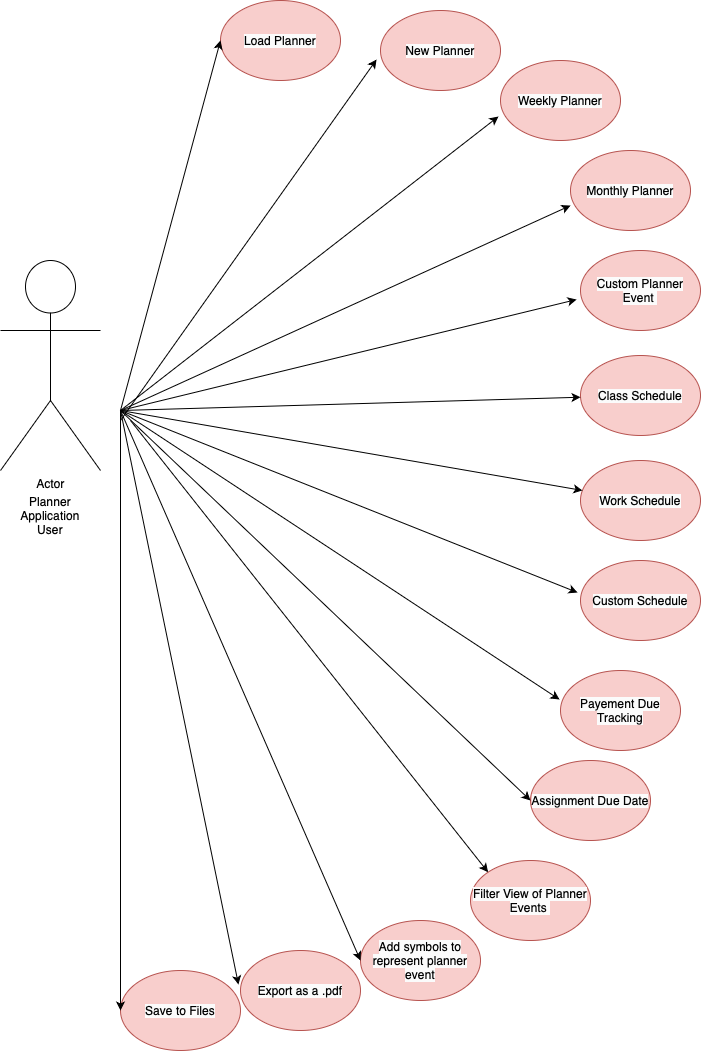

The diagram above was exported from draw.io. Its source (the exported page's mxGraphModel, read from the mxfile embedded in the PNG):
<mxGraphModel dx="843" dy="1648" grid="1" gridSize="10" guides="1" tooltips="1" connect="1" arrows="1" fold="1" page="1" pageScale="1" pageWidth="850" pageHeight="1100" math="0" shadow="0">
  <root>
    <mxCell id="0" />
    <mxCell id="1" parent="0" />
    <mxCell id="LqPU-cUqY774E5lIlxmE-7" value="" style="group" parent="1" vertex="1" connectable="0">
      <mxGeometry x="60" y="90" width="100" height="270" as="geometry" />
    </mxCell>
    <mxCell id="LqPU-cUqY774E5lIlxmE-1" value="Actor" style="shape=umlActor;verticalLabelPosition=bottom;verticalAlign=top;html=1;outlineConnect=0;shadow=0;" parent="LqPU-cUqY774E5lIlxmE-7" vertex="1">
      <mxGeometry width="100" height="210" as="geometry" />
    </mxCell>
    <mxCell id="LqPU-cUqY774E5lIlxmE-6" value="Planner Application User" style="text;strokeColor=none;align=center;fillColor=none;html=1;verticalAlign=middle;whiteSpace=wrap;rounded=0;" parent="LqPU-cUqY774E5lIlxmE-7" vertex="1">
      <mxGeometry x="20" y="240" width="60" height="30" as="geometry" />
    </mxCell>
    <mxCell id="WPUvRpcI2CGc1LdiJYT7-2" value="&lt;span style=&quot;caret-color: rgb(0, 0, 0); color: rgb(0, 0, 0); font-family: Helvetica; font-size: 12px; font-style: normal; font-variant-caps: normal; font-weight: 400; letter-spacing: normal; text-align: center; text-indent: 0px; text-transform: none; word-spacing: 0px; -webkit-text-stroke-width: 0px; background-color: rgb(251, 251, 251); text-decoration: none; float: none; display: inline !important;&quot;&gt;Weekly Planner&lt;/span&gt;" style="ellipse;whiteSpace=wrap;html=1;fillColor=#f8cecc;strokeColor=#b85450;" vertex="1" parent="1">
      <mxGeometry x="560" y="-110" width="120" height="80" as="geometry" />
    </mxCell>
    <mxCell id="WPUvRpcI2CGc1LdiJYT7-3" value="&lt;span style=&quot;caret-color: rgb(0, 0, 0); color: rgb(0, 0, 0); font-family: Helvetica; font-size: 12px; font-style: normal; font-variant-caps: normal; font-weight: 400; letter-spacing: normal; text-align: center; text-indent: 0px; text-transform: none; word-spacing: 0px; -webkit-text-stroke-width: 0px; background-color: rgb(251, 251, 251); text-decoration: none; float: none; display: inline !important;&quot;&gt;Monthly Planner&lt;/span&gt;" style="ellipse;whiteSpace=wrap;html=1;fillColor=#f8cecc;strokeColor=#b85450;" vertex="1" parent="1">
      <mxGeometry x="630" y="-20" width="120" height="80" as="geometry" />
    </mxCell>
    <mxCell id="WPUvRpcI2CGc1LdiJYT7-4" value="&lt;span style=&quot;caret-color: rgb(0, 0, 0); color: rgb(0, 0, 0); font-family: Helvetica; font-size: 12px; font-style: normal; font-variant-caps: normal; font-weight: 400; letter-spacing: normal; text-align: center; text-indent: 0px; text-transform: none; word-spacing: 0px; -webkit-text-stroke-width: 0px; background-color: rgb(251, 251, 251); text-decoration: none; float: none; display: inline !important;&quot;&gt;New Planner&lt;/span&gt;" style="ellipse;whiteSpace=wrap;html=1;fillColor=#f8cecc;strokeColor=#b85450;" vertex="1" parent="1">
      <mxGeometry x="440" y="-160" width="120" height="80" as="geometry" />
    </mxCell>
    <mxCell id="WPUvRpcI2CGc1LdiJYT7-5" value="&lt;span style=&quot;caret-color: rgb(0, 0, 0); color: rgb(0, 0, 0); font-family: Helvetica; font-size: 12px; font-style: normal; font-variant-caps: normal; font-weight: 400; letter-spacing: normal; text-align: center; text-indent: 0px; text-transform: none; word-spacing: 0px; -webkit-text-stroke-width: 0px; background-color: rgb(251, 251, 251); text-decoration: none; float: none; display: inline !important;&quot;&gt;Load Planner&lt;/span&gt;" style="ellipse;whiteSpace=wrap;html=1;fillColor=#f8cecc;strokeColor=#b85450;" vertex="1" parent="1">
      <mxGeometry x="280" y="-170" width="120" height="80" as="geometry" />
    </mxCell>
    <mxCell id="WPUvRpcI2CGc1LdiJYT7-10" value="&lt;span style=&quot;caret-color: rgb(0, 0, 0); color: rgb(0, 0, 0); font-family: Helvetica; font-size: 12px; font-style: normal; font-variant-caps: normal; font-weight: 400; letter-spacing: normal; text-align: center; text-indent: 0px; text-transform: none; word-spacing: 0px; -webkit-text-stroke-width: 0px; background-color: rgb(251, 251, 251); text-decoration: none; float: none; display: inline !important;&quot;&gt;Custom Schedule&lt;/span&gt;" style="ellipse;whiteSpace=wrap;html=1;fillColor=#f8cecc;strokeColor=#b85450;" vertex="1" parent="1">
      <mxGeometry x="640" y="390" width="120" height="80" as="geometry" />
    </mxCell>
    <mxCell id="WPUvRpcI2CGc1LdiJYT7-11" value="&lt;span style=&quot;caret-color: rgb(0, 0, 0); color: rgb(0, 0, 0); font-family: Helvetica; font-size: 12px; font-style: normal; font-variant-caps: normal; font-weight: 400; letter-spacing: normal; text-align: center; text-indent: 0px; text-transform: none; word-spacing: 0px; -webkit-text-stroke-width: 0px; background-color: rgb(251, 251, 251); text-decoration: none; float: none; display: inline !important;&quot;&gt;Payement Due Tracking&lt;/span&gt;" style="ellipse;whiteSpace=wrap;html=1;fillColor=#f8cecc;strokeColor=#b85450;" vertex="1" parent="1">
      <mxGeometry x="620" y="500" width="120" height="80" as="geometry" />
    </mxCell>
    <mxCell id="WPUvRpcI2CGc1LdiJYT7-8" value="&lt;span style=&quot;caret-color: rgb(0, 0, 0); color: rgb(0, 0, 0); font-family: Helvetica; font-size: 12px; font-style: normal; font-variant-caps: normal; font-weight: 400; letter-spacing: normal; text-align: center; text-indent: 0px; text-transform: none; word-spacing: 0px; -webkit-text-stroke-width: 0px; background-color: rgb(251, 251, 251); text-decoration: none; float: none; display: inline !important;&quot;&gt;Assignment Due Date&lt;/span&gt;" style="ellipse;whiteSpace=wrap;html=1;fillColor=#f8cecc;strokeColor=#b85450;" vertex="1" parent="1">
      <mxGeometry x="590" y="590" width="120" height="80" as="geometry" />
    </mxCell>
    <mxCell id="WPUvRpcI2CGc1LdiJYT7-14" value="&lt;span style=&quot;caret-color: rgb(0, 0, 0); color: rgb(0, 0, 0); font-family: Helvetica; font-size: 12px; font-style: normal; font-variant-caps: normal; font-weight: 400; letter-spacing: normal; text-align: center; text-indent: 0px; text-transform: none; word-spacing: 0px; -webkit-text-stroke-width: 0px; background-color: rgb(251, 251, 251); text-decoration: none; float: none; display: inline !important;&quot;&gt;Export as a .pdf&lt;/span&gt;" style="ellipse;whiteSpace=wrap;html=1;fillColor=#f8cecc;strokeColor=#b85450;" vertex="1" parent="1">
      <mxGeometry x="300" y="780" width="120" height="80" as="geometry" />
    </mxCell>
    <mxCell id="WPUvRpcI2CGc1LdiJYT7-13" value="&lt;span style=&quot;caret-color: rgb(0, 0, 0); color: rgb(0, 0, 0); font-family: Helvetica; font-size: 12px; font-style: normal; font-variant-caps: normal; font-weight: 400; letter-spacing: normal; text-align: center; text-indent: 0px; text-transform: none; word-spacing: 0px; -webkit-text-stroke-width: 0px; background-color: rgb(251, 251, 251); text-decoration: none; float: none; display: inline !important;&quot;&gt;Save to Files&lt;/span&gt;" style="ellipse;whiteSpace=wrap;html=1;fillColor=#f8cecc;strokeColor=#b85450;" vertex="1" parent="1">
      <mxGeometry x="180" y="800" width="120" height="80" as="geometry" />
    </mxCell>
    <mxCell id="WPUvRpcI2CGc1LdiJYT7-6" value="&lt;span style=&quot;caret-color: rgb(0, 0, 0); color: rgb(0, 0, 0); font-family: Helvetica; font-size: 12px; font-style: normal; font-variant-caps: normal; font-weight: 400; letter-spacing: normal; text-align: center; text-indent: 0px; text-transform: none; word-spacing: 0px; -webkit-text-stroke-width: 0px; background-color: rgb(251, 251, 251); text-decoration: none; float: none; display: inline !important;&quot;&gt;Custom Planner Event&amp;nbsp;&lt;/span&gt;" style="ellipse;whiteSpace=wrap;html=1;fillColor=#f8cecc;strokeColor=#b85450;" vertex="1" parent="1">
      <mxGeometry x="640" y="80" width="120" height="80" as="geometry" />
    </mxCell>
    <mxCell id="WPUvRpcI2CGc1LdiJYT7-7" value="&lt;span style=&quot;caret-color: rgb(0, 0, 0); color: rgb(0, 0, 0); font-family: Helvetica; font-size: 12px; font-style: normal; font-variant-caps: normal; font-weight: 400; letter-spacing: normal; text-align: center; text-indent: 0px; text-transform: none; word-spacing: 0px; -webkit-text-stroke-width: 0px; background-color: rgb(251, 251, 251); text-decoration: none; float: none; display: inline !important;&quot;&gt;Class Schedule&lt;/span&gt;" style="ellipse;whiteSpace=wrap;html=1;fillColor=#f8cecc;strokeColor=#b85450;" vertex="1" parent="1">
      <mxGeometry x="640" y="185" width="120" height="80" as="geometry" />
    </mxCell>
    <mxCell id="WPUvRpcI2CGc1LdiJYT7-9" value="&lt;span style=&quot;caret-color: rgb(0, 0, 0); color: rgb(0, 0, 0); font-family: Helvetica; font-size: 12px; font-style: normal; font-variant-caps: normal; font-weight: 400; letter-spacing: normal; text-align: center; text-indent: 0px; text-transform: none; word-spacing: 0px; -webkit-text-stroke-width: 0px; background-color: rgb(251, 251, 251); text-decoration: none; float: none; display: inline !important;&quot;&gt;Work Schedule&lt;/span&gt;" style="ellipse;whiteSpace=wrap;html=1;fillColor=#f8cecc;strokeColor=#b85450;" vertex="1" parent="1">
      <mxGeometry x="640" y="290" width="120" height="80" as="geometry" />
    </mxCell>
    <mxCell id="WPUvRpcI2CGc1LdiJYT7-15" value="&lt;span style=&quot;caret-color: rgb(0, 0, 0); color: rgb(0, 0, 0); font-family: Helvetica; font-size: 12px; font-style: normal; font-variant-caps: normal; font-weight: 400; letter-spacing: normal; text-align: center; text-indent: 0px; text-transform: none; word-spacing: 0px; -webkit-text-stroke-width: 0px; background-color: rgb(251, 251, 251); text-decoration: none; float: none; display: inline !important;&quot;&gt;Filter View of Planner Events&amp;nbsp;&lt;/span&gt;" style="ellipse;whiteSpace=wrap;html=1;fillColor=#f8cecc;strokeColor=#b85450;" vertex="1" parent="1">
      <mxGeometry x="530" y="690" width="120" height="80" as="geometry" />
    </mxCell>
    <mxCell id="WPUvRpcI2CGc1LdiJYT7-16" value="&lt;span style=&quot;caret-color: rgb(0, 0, 0); color: rgb(0, 0, 0); font-family: Helvetica; font-size: 12px; font-style: normal; font-variant-caps: normal; font-weight: 400; letter-spacing: normal; text-align: center; text-indent: 0px; text-transform: none; word-spacing: 0px; -webkit-text-stroke-width: 0px; background-color: rgb(251, 251, 251); text-decoration: none; float: none; display: inline !important;&quot;&gt;Add symbols to represent planner event&lt;/span&gt;" style="ellipse;whiteSpace=wrap;html=1;fillColor=#f8cecc;strokeColor=#b85450;" vertex="1" parent="1">
      <mxGeometry x="420" y="750" width="120" height="80" as="geometry" />
    </mxCell>
    <mxCell id="WPUvRpcI2CGc1LdiJYT7-23" value="" style="endArrow=classic;html=1;rounded=0;" edge="1" parent="1" target="WPUvRpcI2CGc1LdiJYT7-7">
      <mxGeometry width="50" height="50" relative="1" as="geometry">
        <mxPoint x="180" y="240" as="sourcePoint" />
        <mxPoint x="230" y="190" as="targetPoint" />
      </mxGeometry>
    </mxCell>
    <mxCell id="WPUvRpcI2CGc1LdiJYT7-25" value="" style="endArrow=classic;html=1;rounded=0;" edge="1" parent="1" target="WPUvRpcI2CGc1LdiJYT7-9">
      <mxGeometry width="50" height="50" relative="1" as="geometry">
        <mxPoint x="180" y="240" as="sourcePoint" />
        <mxPoint x="333" y="221" as="targetPoint" />
      </mxGeometry>
    </mxCell>
    <mxCell id="WPUvRpcI2CGc1LdiJYT7-26" value="" style="endArrow=classic;html=1;rounded=0;entryX=-0.033;entryY=0.613;entryDx=0;entryDy=0;entryPerimeter=0;" edge="1" parent="1" target="WPUvRpcI2CGc1LdiJYT7-6">
      <mxGeometry width="50" height="50" relative="1" as="geometry">
        <mxPoint x="180" y="240" as="sourcePoint" />
        <mxPoint x="333" y="221" as="targetPoint" />
      </mxGeometry>
    </mxCell>
    <mxCell id="WPUvRpcI2CGc1LdiJYT7-27" value="" style="endArrow=classic;html=1;rounded=0;entryX=-0.025;entryY=0.4;entryDx=0;entryDy=0;entryPerimeter=0;" edge="1" parent="1" target="WPUvRpcI2CGc1LdiJYT7-10">
      <mxGeometry width="50" height="50" relative="1" as="geometry">
        <mxPoint x="180" y="240" as="sourcePoint" />
        <mxPoint x="333" y="279" as="targetPoint" />
      </mxGeometry>
    </mxCell>
    <mxCell id="WPUvRpcI2CGc1LdiJYT7-28" value="" style="endArrow=classic;html=1;rounded=0;entryX=-0.008;entryY=0.363;entryDx=0;entryDy=0;entryPerimeter=0;" edge="1" parent="1" target="WPUvRpcI2CGc1LdiJYT7-11">
      <mxGeometry width="50" height="50" relative="1" as="geometry">
        <mxPoint x="180" y="240" as="sourcePoint" />
        <mxPoint x="327" y="362" as="targetPoint" />
      </mxGeometry>
    </mxCell>
    <mxCell id="WPUvRpcI2CGc1LdiJYT7-29" value="" style="endArrow=classic;html=1;rounded=0;entryX=0;entryY=0.5;entryDx=0;entryDy=0;" edge="1" parent="1" target="WPUvRpcI2CGc1LdiJYT7-8">
      <mxGeometry width="50" height="50" relative="1" as="geometry">
        <mxPoint x="180" y="240" as="sourcePoint" />
        <mxPoint x="329" y="439" as="targetPoint" />
      </mxGeometry>
    </mxCell>
    <mxCell id="WPUvRpcI2CGc1LdiJYT7-31" value="" style="endArrow=classic;html=1;rounded=0;entryX=0;entryY=0.5;entryDx=0;entryDy=0;" edge="1" parent="1" target="WPUvRpcI2CGc1LdiJYT7-16">
      <mxGeometry width="50" height="50" relative="1" as="geometry">
        <mxPoint x="180" y="240" as="sourcePoint" />
        <mxPoint x="320" y="590" as="targetPoint" />
      </mxGeometry>
    </mxCell>
    <mxCell id="WPUvRpcI2CGc1LdiJYT7-32" value="" style="endArrow=classic;html=1;rounded=0;entryX=-0.017;entryY=0.425;entryDx=0;entryDy=0;entryPerimeter=0;" edge="1" parent="1" target="WPUvRpcI2CGc1LdiJYT7-14">
      <mxGeometry width="50" height="50" relative="1" as="geometry">
        <mxPoint x="180" y="240" as="sourcePoint" />
        <mxPoint x="330" y="690" as="targetPoint" />
      </mxGeometry>
    </mxCell>
    <mxCell id="WPUvRpcI2CGc1LdiJYT7-33" value="" style="endArrow=classic;html=1;rounded=0;entryX=0;entryY=0.5;entryDx=0;entryDy=0;" edge="1" parent="1" target="WPUvRpcI2CGc1LdiJYT7-13">
      <mxGeometry width="50" height="50" relative="1" as="geometry">
        <mxPoint x="180" y="240" as="sourcePoint" />
        <mxPoint x="328" y="774" as="targetPoint" />
      </mxGeometry>
    </mxCell>
    <mxCell id="WPUvRpcI2CGc1LdiJYT7-34" value="" style="endArrow=classic;html=1;rounded=0;entryX=0;entryY=0.688;entryDx=0;entryDy=0;entryPerimeter=0;" edge="1" parent="1" target="WPUvRpcI2CGc1LdiJYT7-3">
      <mxGeometry width="50" height="50" relative="1" as="geometry">
        <mxPoint x="180" y="240" as="sourcePoint" />
        <mxPoint x="326" y="139" as="targetPoint" />
      </mxGeometry>
    </mxCell>
    <mxCell id="WPUvRpcI2CGc1LdiJYT7-35" value="" style="endArrow=classic;html=1;rounded=0;entryX=-0.017;entryY=0.7;entryDx=0;entryDy=0;entryPerimeter=0;" edge="1" parent="1" target="WPUvRpcI2CGc1LdiJYT7-2">
      <mxGeometry width="50" height="50" relative="1" as="geometry">
        <mxPoint x="180" y="240" as="sourcePoint" />
        <mxPoint x="320" y="65" as="targetPoint" />
      </mxGeometry>
    </mxCell>
    <mxCell id="WPUvRpcI2CGc1LdiJYT7-36" value="" style="endArrow=classic;html=1;rounded=0;entryX=-0.033;entryY=0.613;entryDx=0;entryDy=0;entryPerimeter=0;" edge="1" parent="1" target="WPUvRpcI2CGc1LdiJYT7-4">
      <mxGeometry width="50" height="50" relative="1" as="geometry">
        <mxPoint x="180" y="250" as="sourcePoint" />
        <mxPoint x="318" y="-14" as="targetPoint" />
      </mxGeometry>
    </mxCell>
    <mxCell id="WPUvRpcI2CGc1LdiJYT7-37" value="" style="endArrow=classic;html=1;rounded=0;entryX=0;entryY=0.5;entryDx=0;entryDy=0;" edge="1" parent="1" target="WPUvRpcI2CGc1LdiJYT7-5">
      <mxGeometry width="50" height="50" relative="1" as="geometry">
        <mxPoint x="180" y="240" as="sourcePoint" />
        <mxPoint x="316" y="-101" as="targetPoint" />
      </mxGeometry>
    </mxCell>
    <mxCell id="WPUvRpcI2CGc1LdiJYT7-38" value="" style="endArrow=classic;html=1;rounded=0;entryX=0;entryY=0;entryDx=0;entryDy=0;" edge="1" parent="1" target="WPUvRpcI2CGc1LdiJYT7-15">
      <mxGeometry width="50" height="50" relative="1" as="geometry">
        <mxPoint x="190" y="250" as="sourcePoint" />
        <mxPoint x="430" y="800" as="targetPoint" />
      </mxGeometry>
    </mxCell>
  </root>
</mxGraphModel>